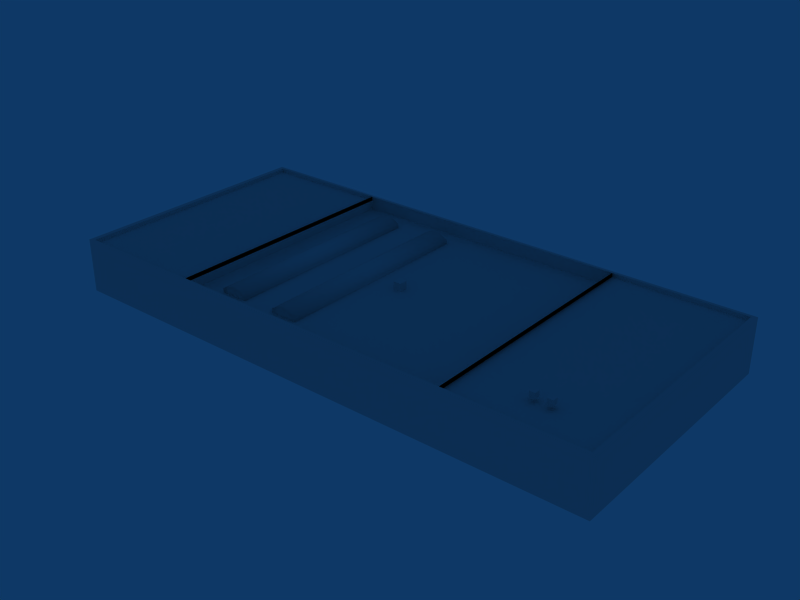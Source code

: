 # Source: ebbr_building_ref_068.blend  (saved by Blender 2.79.0; exported with 4.5.12 LTS)
import bpy
from mathutils import Matrix  # noqa: F401  (used for matrix-valued properties, if any)

bpy.ops.wm.read_factory_settings(use_empty=True)
scene = bpy.context.scene
scene.name = 'Scene'

# ---- collections
col_collection_1 = bpy.data.collections.new('Collection 1'); scene.collection.children.link(col_collection_1)

# ---- materials (node trees are filled in below, after node groups)
mat_material = bpy.data.materials.new('Material')
mat_material.alpha_threshold = 0.0
mat_material.preview_render_type = 'FLAT'
mat_material.roughness = 0.5

# ---- material node trees

# ---- world
world_world = bpy.data.worlds.new('World'); scene.world = world_world
world_world.color = (0.05656, 0.2208, 0.4)
world_world.use_sun_shadow = False
world_world.sun_shadow_jitter_overblur = 0.0
world_world.cycles.sampling_method = 'NONE'
world_world.cycles.sample_map_resolution = 256

# ---- meshes
me_cube_002 = bpy.data.meshes.new('Cube.002')
me_cube_002.from_pydata([(19.49, -6.641, 0.4002), (19.49, -6.641, -1.341e-07), (19.09, -6.641, -1.043e-07), (19.09, -6.641, 0.4002), (19.49, -7.041, 0.4002), (19.49, -7.041, -2.235e-07), (19.09, -7.041, -1.49e-08), (19.09, -7.041, 0.4002), (18.35, -6.641, 0.4002), (18.35, -6.641, -1.341e-07), (17.95, -6.641, -1.043e-07), (17.95, -6.641, 0.4002), (18.35, -7.041, 0.4002), (18.35, -7.041, -2.235e-07), (17.95, -7.041, -1.49e-08), (17.95, -7.041, 0.4002), (3.383, 0.3, -0.4), (3.383, 0.3, -1.0), (2.783, 0.3, -1.0), (2.783, 0.3, -0.4), (3.383, -0.3, -0.4), (3.383, -0.3, -1.0), (2.783, -0.3, -1.0), (2.783, -0.3, -0.4), (1.0, 7.751, -1.0), (1.0, -7.751, -1.0), (-1.0, -7.751, -1.0), (-1.0, 7.751, -1.0), (1.0, 7.751, -0.7), (1.0, -7.751, -0.7), (-1.0, -7.751, -0.7), (-1.0, 7.751, -0.7), (0.5, -7.751, -1.0), (-5.96e-08, -7.751, -1.0), (-0.5, -7.751, -1.0), (0.5, 7.751, -1.0), (1.788e-07, 7.751, -1.0), (-0.5, 7.751, -1.0), (0.5, -7.751, -0.4), (-5.364e-07, -7.751, -0.3), (-0.5, -7.751, -0.4), (0.5, 7.751, -0.4), (2.384e-07, 7.751, -0.3), (-0.5, 7.751, -0.4), (-3.528, 7.751, -1.0), (-3.528, -7.751, -1.0), (-5.528, -7.751, -1.0), (-5.528, 7.751, -1.0), (-3.528, 7.751, -0.7), (-3.528, -7.751, -0.7), (-5.528, -7.751, -0.7), (-5.528, 7.751, -0.7), (-4.028, -7.751, -1.0), (-4.528, -7.751, -1.0), (-5.028, -7.751, -1.0), (-4.028, 7.751, -1.0), (-4.528, 7.751, -1.0), (-5.028, 7.751, -1.0), (-4.028, -7.751, -0.4), (-4.528, -7.751, -0.3), (-5.028, -7.751, -0.4), (-4.028, 7.751, -0.4), (-4.528, 7.751, -0.3), (-5.028, 7.751, -0.4)], [], [(0, 1, 2, 3), (4, 7, 6, 5), (0, 4, 5, 1), (2, 6, 7, 3), (4, 0, 3, 7), (8, 9, 10, 11), (12, 15, 14, 13), (8, 12, 13, 9), (10, 14, 15, 11), (12, 8, 11, 15), (16, 17, 18, 19), (20, 23, 22, 21), (16, 20, 21, 17), (18, 22, 23, 19), (20, 16, 19, 23), (24, 28, 29, 25), (26, 30, 31, 27), (28, 41, 38, 29), (41, 42, 39, 38), (42, 43, 40, 39), (43, 31, 30, 40), (29, 38, 32, 25), (38, 39, 33, 32), (39, 40, 34, 33), (40, 30, 26, 34), (24, 35, 41, 28), (35, 36, 42, 41), (36, 37, 43, 42), (37, 27, 31, 43), (44, 48, 49, 45), (46, 50, 51, 47), (48, 61, 58, 49), (61, 62, 59, 58), (62, 63, 60, 59), (63, 51, 50, 60), (49, 58, 52, 45), (58, 59, 53, 52), (59, 60, 54, 53), (60, 50, 46, 54), (44, 55, 61, 48), (55, 56, 62, 61), (56, 57, 63, 62), (57, 47, 51, 63)])
me_cube_002.polygons.foreach_set('use_smooth', [0, 0, 0, 0, 0, 0, 0, 0, 0, 0, 0, 0, 0, 0, 0, 1, 1, 1, 1, 1, 1, 1, 1, 1, 1, 1, 1, 1, 1, 1, 1, 1, 1, 1, 1, 1, 1, 1, 1, 1, 1, 1, 1])
_uv = me_cube_002.uv_layers.new(name='UVTex')
_uv.uv.foreach_set('vector', [0.7812, 0.03125, 0.9688, 0.03125, 0.9688, 0.2188, 0.7812, 0.2188, 0.7812, 0.03125, 0.9688, 0.03125, 0.9688, 0.2188, 0.7812, 0.2188, 0.7812, 0.03125, 0.9688, 0.03125, 0.9688, 0.2188, 0.7812, 0.2188, 0.7812, 0.03125, 0.9688, 0.03125, 0.9688, 0.2188, 0.7812, 0.2188, 0.7812, 0.03125, 0.9688, 0.03125, 0.9688, 0.2188, 0.7812, 0.2188, 0.7812, 0.03125, 0.9688, 0.03125, 0.9688, 0.2188, 0.7812, 0.2188, 0.7812, 0.03125, 0.9688, 0.03125, 0.9688, 0.2188, 0.7812, 0.2188, 0.7812, 0.03125, 0.9688, 0.03125, 0.9688, 0.2188, 0.7812, 0.2188, 0.7812, 0.03125, 0.9688, 0.03125, 0.9688, 0.2188, 0.7812, 0.2188, 0.7812, 0.03125, 0.9688, 0.03125, 0.9688, 0.2188, 0.7812, 0.2188, 0.7812, 0.03125, 0.9688, 0.03125, 0.9688, 0.2188, 0.7812, 0.2188, 0.7812, 0.03125, 0.9688, 0.03125, 0.9688, 0.2188, 0.7812, 0.2188, 0.7812, 0.03125, 0.9688, 0.03125, 0.9688, 0.2188, 0.7812, 0.2188, 0.7812, 0.03125, 0.9688, 0.03125, 0.9688, 0.2188, 0.7812, 0.2188, 0.7812, 0.03125, 0.9688, 0.03125, 0.9688, 0.2188, 0.7812, 0.2188, 0.2812, 0.03125, 0.4688, 0.03125, 0.4688, 0.2188, 0.2812, 0.2188, 0.2812, 0.03125, 0.4688, 0.03125, 0.4688, 0.2188, 0.2812, 0.2188, 0.2812, 0.03125, 0.4688, 0.03125, 0.4688, 0.2188, 0.2812, 0.2188, 0.2812, 0.03125, 0.4688, 0.03125, 0.4688, 0.2188, 0.2812, 0.2188, 0.2812, 0.03125, 0.4688, 0.03125, 0.4688, 0.2188, 0.2812, 0.2188, 0.2812, 0.03125, 0.4688, 0.03125, 0.4688, 0.2188, 0.2812, 0.2188, 0.2812, 0.03125, 0.4688, 0.03125, 0.4688, 0.2188, 0.2812, 0.2188, 0.2812, 0.03125, 0.4688, 0.03125, 0.4688, 0.2188, 0.2812, 0.2188, 0.2812, 0.03125, 0.4688, 0.03125, 0.4688, 0.2188, 0.2812, 0.2188, 0.2812, 0.03125, 0.4688, 0.03125, 0.4688, 0.2188, 0.2812, 0.2188, 0.2812, 0.03125, 0.4688, 0.03125, 0.4688, 0.2188, 0.2812, 0.2188, 0.2812, 0.03125, 0.4688, 0.03125, 0.4688, 0.2188, 0.2812, 0.2188, 0.2812, 0.03125, 0.4688, 0.03125, 0.4688, 0.2188, 0.2812, 0.2188, 0.2812, 0.03125, 0.4688, 0.03125, 0.4688, 0.2188, 0.2812, 0.2188, 0.2812, 0.03125, 0.4688, 0.03125, 0.4688, 0.2188, 0.2812, 0.2188, 0.2812, 0.03125, 0.4688, 0.03125, 0.4688, 0.2188, 0.2812, 0.2188, 0.2812, 0.03125, 0.4688, 0.03125, 0.4688, 0.2188, 0.2812, 0.2188, 0.2812, 0.03125, 0.4688, 0.03125, 0.4688, 0.2188, 0.2812, 0.2188, 0.2812, 0.03125, 0.4688, 0.03125, 0.4688, 0.2188, 0.2812, 0.2188, 0.2812, 0.03125, 0.4688, 0.03125, 0.4688, 0.2188, 0.2812, 0.2188, 0.2812, 0.03125, 0.4688, 0.03125, 0.4688, 0.2188, 0.2812, 0.2188, 0.2812, 0.03125, 0.4688, 0.03125, 0.4688, 0.2188, 0.2812, 0.2188, 0.2812, 0.03125, 0.4688, 0.03125, 0.4688, 0.2188, 0.2812, 0.2188, 0.2812, 0.03125, 0.4688, 0.03125, 0.4688, 0.2188, 0.2812, 0.2188, 0.2812, 0.03125, 0.4688, 0.03125, 0.4688, 0.2188, 0.2812, 0.2188, 0.2812, 0.03125, 0.4688, 0.03125, 0.4688, 0.2188, 0.2812, 0.2188, 0.2812, 0.03125, 0.4688, 0.03125, 0.4688, 0.2188, 0.2812, 0.2188, 0.2812, 0.03125, 0.4688, 0.03125, 0.4688, 0.2188, 0.2812, 0.2188])
me_cube_002.materials.append(mat_material)
me_cube_002.use_remesh_preserve_volume = False
me_cube_002.use_remesh_preserve_attributes = False
me_cube_002.use_mirror_vertex_groups = False
me_cube_002.update()
me_cube_001 = bpy.data.meshes.new('Cube.001')
me_cube_001.from_pydata([(20.5, 2.0, -9.501), (20.5, -2.0, -9.501), (-20.5, -2.0, -9.501), (-20.5, 2.0, -9.501), (20.5, 2.0, 9.501), (20.5, -2.0, 9.501), (-20.5, -2.0, 9.501), (-20.5, 2.0, 9.501), (10.5, -2.0, -9.501), (-10.5, -2.0, -9.501), (10.5, 2.0, -9.501), (-10.5, 2.0, -9.501), (10.5, -2.0, 9.501), (-10.5, -2.0, 9.501), (10.5, 2.0, 9.501), (-10.5, 2.0, 9.501), (-10.5, 2.0, 9.273), (-20.15, 2.0, 9.273), (10.5, 2.0, 9.273), (20.15, 2.0, 9.273), (-10.5, 2.0, -9.273), (-20.15, 2.0, -9.273), (10.5, 2.0, -9.273), (20.15, 2.0, -9.273), (10.5, 1.0, -9.273), (10.5, 1.0, 9.273), (-10.5, 1.0, 9.273), (-10.5, 1.0, -9.273), (10.5, 1.7, 9.273), (10.5, 1.7, -9.273), (-10.5, 1.7, 9.273), (-10.5, 1.7, -9.273), (20.15, 1.7, 9.273), (20.15, 1.7, -9.273), (-20.15, 1.7, 9.273), (-20.15, 1.7, -9.273)], [], [(0, 4, 5, 1), (2, 6, 7, 3), (10, 0, 1, 8), (8, 9, 11, 10), (9, 2, 3, 11), (4, 14, 12, 5), (14, 15, 13, 12), (15, 7, 6, 13), (7, 15, 16, 17), (15, 14, 18, 16), (14, 4, 19, 18), (11, 3, 21, 20), (10, 11, 20, 22), (0, 10, 22, 23), (3, 7, 17, 21), (4, 0, 23, 19), (18, 22, 24, 25), (20, 16, 26, 27), (22, 20, 27, 24), (16, 18, 25, 26), (24, 27, 26, 25), (22, 18, 28, 29), (16, 20, 31, 30), (19, 23, 33, 32), (21, 17, 34, 35), (23, 22, 29, 33), (20, 21, 35, 31), (18, 19, 32, 28), (17, 16, 30, 34), (33, 29, 28, 32), (31, 35, 34, 30)])
_uv = me_cube_001.uv_layers.new(name='UVTex')
_uv.uv.foreach_set('vector', [0.2812, 0.7812, 0.4688, 0.7812, 0.4688, 0.9688, 0.2812, 0.9688, 0.2812, 0.7812, 0.4688, 0.7812, 0.4688, 0.9688, 0.2812, 0.9688, 0.2812, 0.7812, 0.4688, 0.7812, 0.4688, 0.9688, 0.2812, 0.9688, 0.2812, 0.7812, 0.4688, 0.7812, 0.4688, 0.9688, 0.2812, 0.9688, 0.2812, 0.7812, 0.4688, 0.7812, 0.4688, 0.9688, 0.2812, 0.9688, 0.2812, 0.7812, 0.4688, 0.7812, 0.4688, 0.9688, 0.2812, 0.9688, 0.2812, 0.7812, 0.4688, 0.7812, 0.4688, 0.9688, 0.2812, 0.9688, 0.2812, 0.7812, 0.4688, 0.7812, 0.4688, 0.9688, 0.2812, 0.9688, 0.2812, 0.7812, 0.4688, 0.7812, 0.4688, 0.9688, 0.2812, 0.9688, 0.2812, 0.7812, 0.4688, 0.7812, 0.4688, 0.9688, 0.2812, 0.9688, 0.2812, 0.7812, 0.4688, 0.7812, 0.4688, 0.9688, 0.2812, 0.9688, 0.2812, 0.7812, 0.4688, 0.7812, 0.4688, 0.9688, 0.2812, 0.9688, 0.2812, 0.7812, 0.4688, 0.7812, 0.4688, 0.9688, 0.2812, 0.9688, 0.2812, 0.7812, 0.4688, 0.7812, 0.4688, 0.9688, 0.2812, 0.9688, 0.2812, 0.7812, 0.4688, 0.7812, 0.4688, 0.9688, 0.2812, 0.9688, 0.2812, 0.7812, 0.4688, 0.7812, 0.4688, 0.9688, 0.2812, 0.9688, 0.2812, 0.7812, 0.4688, 0.7812, 0.4688, 0.9688, 0.2812, 0.9688, 0.2812, 0.7812, 0.4688, 0.7812, 0.4688, 0.9688, 0.2812, 0.9688, 0.2812, 0.7812, 0.4688, 0.7812, 0.4688, 0.9688, 0.2812, 0.9688, 0.2812, 0.7812, 0.4688, 0.7812, 0.4688, 0.9688, 0.2812, 0.9688, 0.5312, 0.2812, 0.7188, 0.2812, 0.7188, 0.4688, 0.5312, 0.4688, 0.2812, 0.7812, 0.4688, 0.7812, 0.4688, 0.9688, 0.2812, 0.9688, 0.2812, 0.7812, 0.4688, 0.7812, 0.4688, 0.9688, 0.2812, 0.9688, 0.2812, 0.7812, 0.4688, 0.7812, 0.4688, 0.9688, 0.2812, 0.9688, 0.2812, 0.7812, 0.4688, 0.7812, 0.4688, 0.9688, 0.2812, 0.9688, 0.2812, 0.7812, 0.4688, 0.7812, 0.4688, 0.9688, 0.2812, 0.9688, 0.2812, 0.7812, 0.4688, 0.7812, 0.4688, 0.9688, 0.2812, 0.9688, 0.2812, 0.7812, 0.4688, 0.7812, 0.4688, 0.9688, 0.2812, 0.9688, 0.2812, 0.7812, 0.4688, 0.7812, 0.4688, 0.9688, 0.2812, 0.9688, 0.5312, 0.2812, 0.7188, 0.2812, 0.7188, 0.4688, 0.5312, 0.4688, 0.5312, 0.2812, 0.7188, 0.2812, 0.7188, 0.4688, 0.5312, 0.4688])
me_cube_001.materials.append(mat_material)
me_cube_001.use_remesh_preserve_volume = False
me_cube_001.use_remesh_preserve_attributes = False
me_cube_001.use_mirror_vertex_groups = False
me_cube_001.update()

# ---- objects
ob_roofdetails = bpy.data.objects.new('RoofDetails', me_cube_002)
ob_building = bpy.data.objects.new('Building', me_cube_001)

# ---- transforms, parenting, visibility, modifiers, constraints
ob_roofdetails.location = (-3.083, 0.0, 4.0)
ob_roofdetails.lock_rotations_4d = False
ob_roofdetails.empty_display_type = 'ARROWS'
ob_roofdetails.lineart.crease_threshold = 0.0
ob_building.location = (0.0, 0.0, 2.0)
ob_building.rotation_euler = (1.571, -0.0, -0.0)
ob_building.lock_rotations_4d = False
ob_building.empty_display_type = 'ARROWS'
ob_building.lineart.crease_threshold = 0.0

# ---- collection membership
col_collection_1.objects.link(ob_roofdetails)
col_collection_1.objects.link(ob_building)

# ---- scene / render settings (as saved in the file)
scene.frame_start = 1; scene.frame_end = 250; scene.frame_set(1)
scene.render.engine = 'BLENDER_EEVEE_NEXT'
scene.render.image_settings.file_format = 'JPEG'
scene.render.image_settings.color_mode = 'RGB'
scene.render.image_settings.compression = 90
scene.render.resolution_x = 800
scene.render.resolution_y = 600
scene.render.pixel_aspect_x = 100.0
scene.render.pixel_aspect_y = 100.0
scene.render.fps = 25
scene.render.dither_intensity = 0.0
scene.render.use_compositing = False
scene.render.use_sequencer = False
scene.render.bake_margin = 2
scene.render.bake_bias = 0.0
scene.render.use_stamp_time = False
scene.render.use_stamp_date = False
scene.render.use_stamp_frame = False
scene.render.use_stamp_camera = False
scene.render.use_stamp_scene = False
scene.render.use_stamp_filename = False
scene.render.use_stamp_render_time = False
scene.render.stamp_font_size = 0
scene.cycles.use_denoising = False
scene.cycles.samples = 10
scene.cycles.sampling_pattern = 'TABULATED_SOBOL'
scene.cycles.light_sampling_threshold = 0.0
scene.cycles.use_adaptive_sampling = False
scene.cycles.use_light_tree = False
scene.cycles.blur_glossy = 0.0
scene.cycles.volume_bounces = 1
scene.cycles.pixel_filter_type = 'GAUSSIAN'
scene.cycles.sample_clamp_indirect = 0.0
scene.view_settings.view_transform = 'Raw'
bpy.context.view_layer.update()

# ---- added for rendering (the .blend has no active camera): camera
cam_auto = bpy.data.cameras.new('AutoCamera')
cam_auto.lens = 50.0
cam_auto.sensor_width = 36.0
cam_auto.clip_end = 1000.0
ob_auto_camera = bpy.data.objects.new('AutoCamera', cam_auto)
scene.collection.objects.link(ob_auto_camera)
ob_auto_camera.location = (42.0163, -50.4196, 35.8131)
ob_auto_camera.rotation_euler = (1.09748, -7.21219e-08, 0.694738)
scene.camera = ob_auto_camera
bpy.context.view_layer.update()
